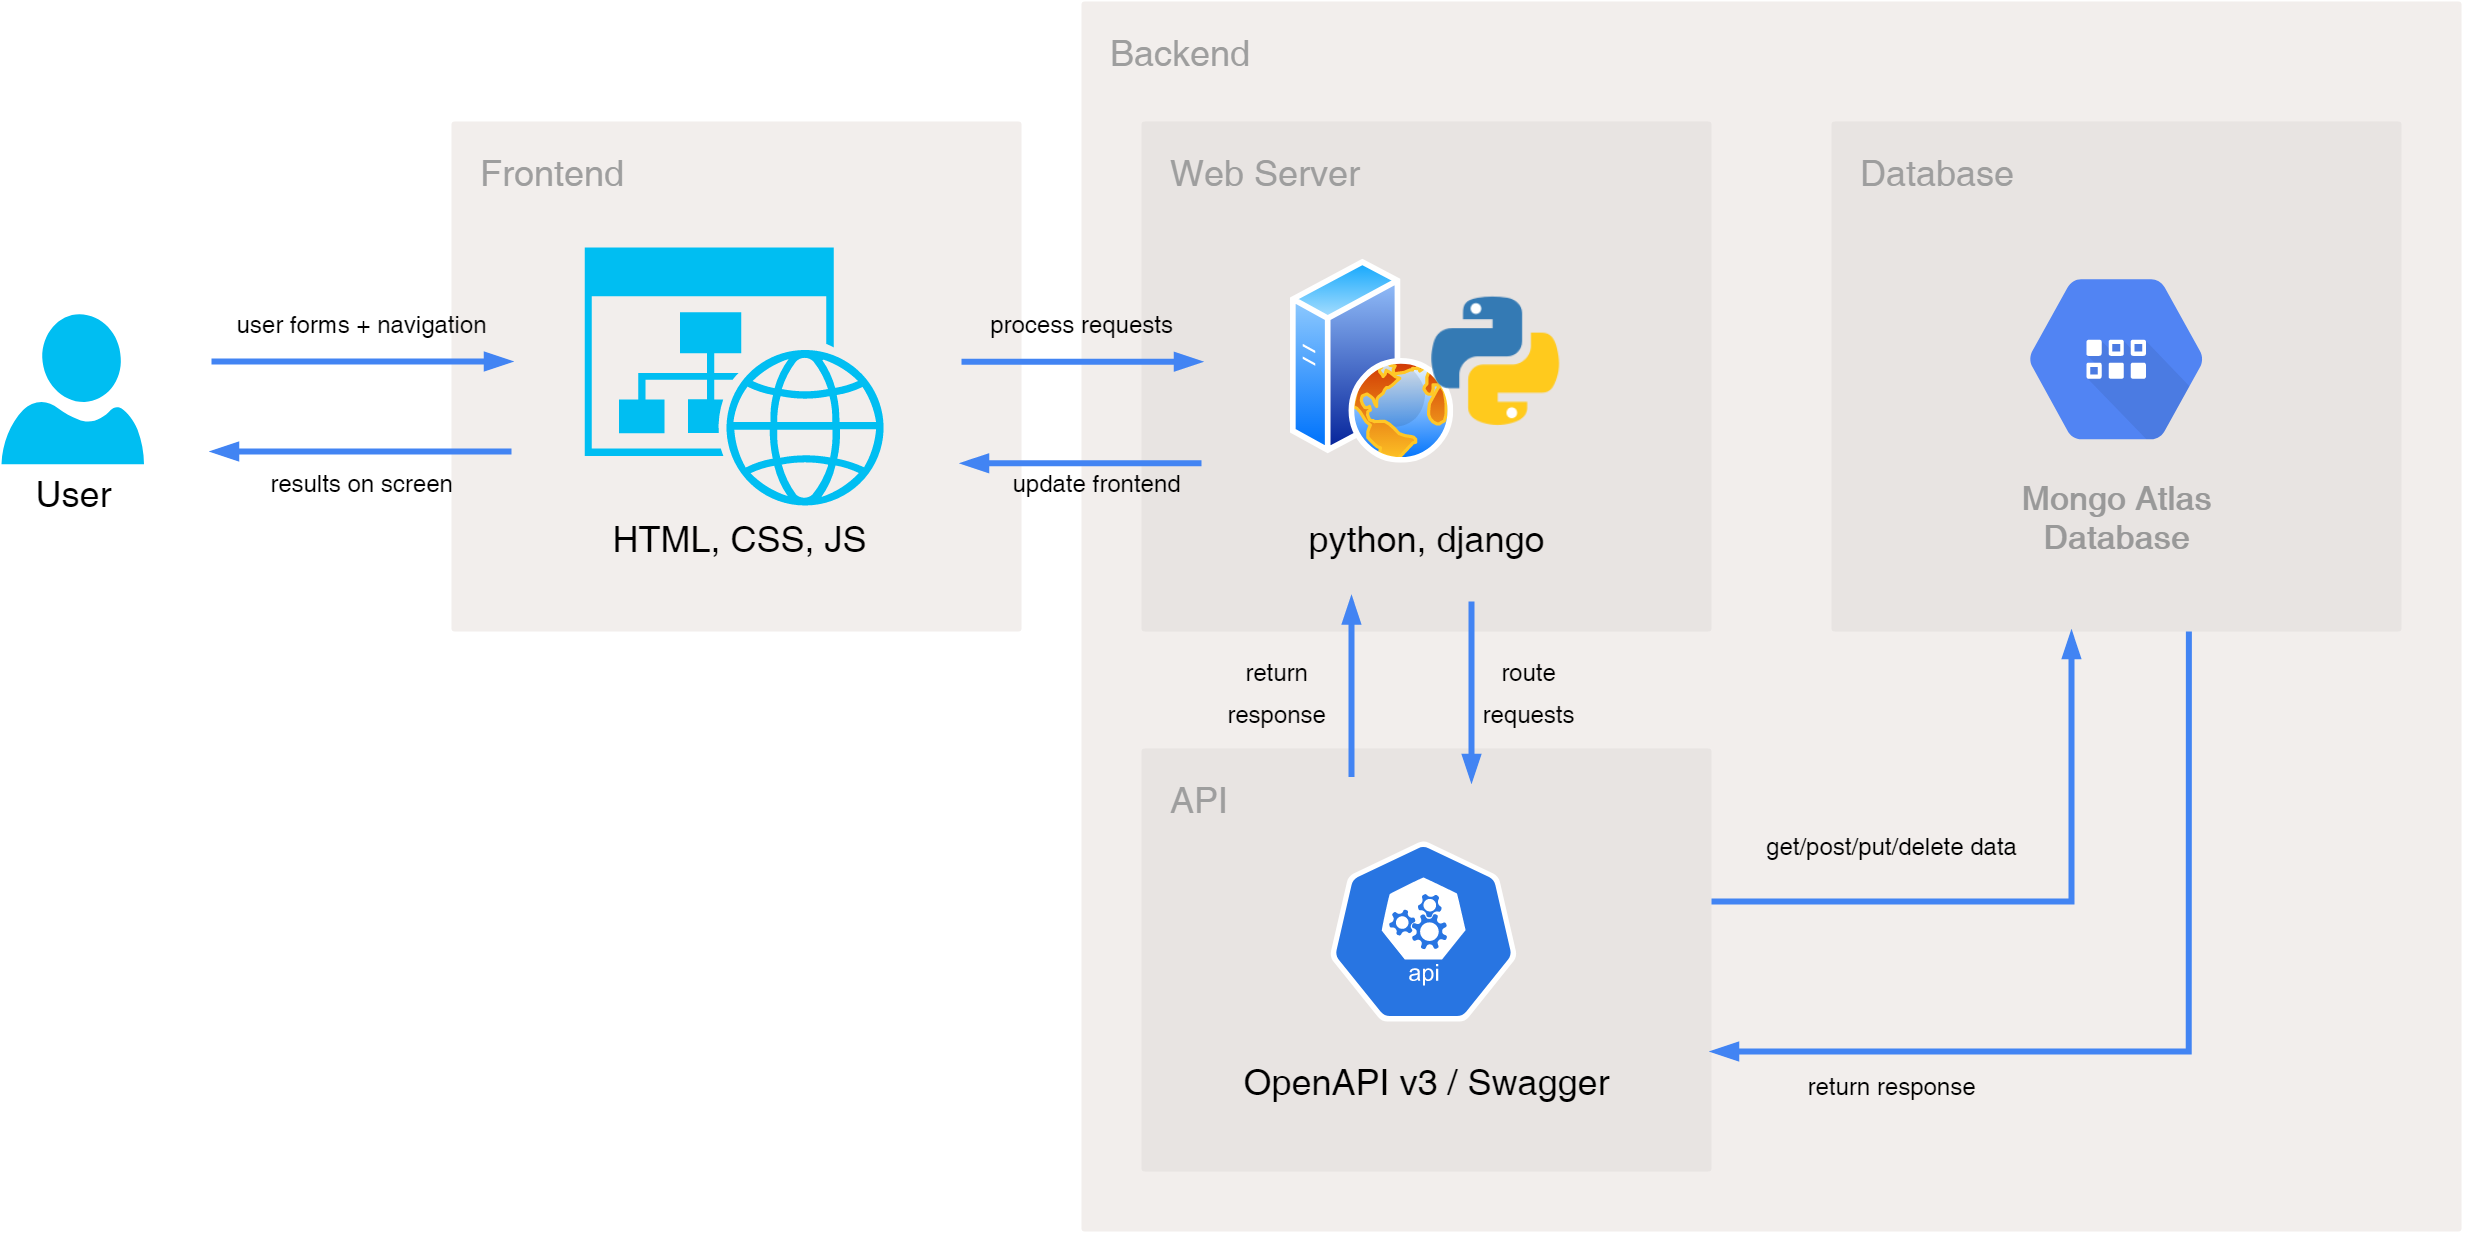

The diagram above was exported from draw.io. Its source (the exported page's mxGraphModel, read from the mxfile embedded in the PNG):
<mxGraphModel dx="1492" dy="707" grid="1" gridSize="10" guides="1" tooltips="1" connect="1" arrows="1" fold="1" page="1" pageScale="1" pageWidth="1169" pageHeight="827" background="none" math="0" shadow="0">
  <root>
    <mxCell id="0" />
    <mxCell id="1" parent="0" />
    <mxCell id="YqBfgK8xwX_f4Vq26IXD-453" value="Backend" style="rounded=1;absoluteArcSize=1;arcSize=2;html=1;strokeColor=none;gradientColor=none;shadow=0;dashed=0;strokeColor=none;fontSize=12;fontColor=#9E9E9E;align=left;verticalAlign=top;spacing=10;spacingTop=-4;fillColor=#F2EEEC;whiteSpace=wrap;" vertex="1" parent="1">
      <mxGeometry x="470" y="80" width="460" height="410" as="geometry" />
    </mxCell>
    <mxCell id="391" value="Frontend" style="rounded=1;absoluteArcSize=1;arcSize=2;html=1;strokeColor=none;gradientColor=none;shadow=0;dashed=0;strokeColor=none;fontSize=12;fontColor=#9E9E9E;align=left;verticalAlign=top;spacing=10;spacingTop=-4;fillColor=#F2EEEC;whiteSpace=wrap;" parent="1" vertex="1">
      <mxGeometry x="260" y="120" width="190" height="170" as="geometry" />
    </mxCell>
    <mxCell id="YqBfgK8xwX_f4Vq26IXD-414" value="Database" style="rounded=1;absoluteArcSize=1;arcSize=2;html=1;strokeColor=#E6E6E6;gradientColor=none;shadow=0;dashed=0;strokeColor=none;fontSize=12;fontColor=#9E9E9E;align=left;verticalAlign=top;spacing=10;spacingTop=-4;fillColor=#E8E4E2;whiteSpace=wrap;" vertex="1" parent="1">
      <mxGeometry x="720" y="120" width="190" height="170" as="geometry" />
    </mxCell>
    <mxCell id="YqBfgK8xwX_f4Vq26IXD-415" value="Mongo Atlas&lt;br&gt;Database" style="sketch=0;html=1;fillColor=#5184F3;strokeColor=none;verticalAlign=top;labelPosition=center;verticalLabelPosition=bottom;align=center;spacingTop=-6;fontSize=11;fontStyle=1;fontColor=#999999;shape=mxgraph.gcp2.hexIcon;prIcon=cloud_datastore" vertex="1" parent="1">
      <mxGeometry x="771" y="160" width="88" height="78.5" as="geometry" />
    </mxCell>
    <mxCell id="YqBfgK8xwX_f4Vq26IXD-416" value="" style="verticalLabelPosition=bottom;html=1;verticalAlign=top;align=center;strokeColor=none;fillColor=#00BEF2;shape=mxgraph.azure.user;" vertex="1" parent="1">
      <mxGeometry x="110" y="184.25" width="47.5" height="50" as="geometry" />
    </mxCell>
    <mxCell id="YqBfgK8xwX_f4Vq26IXD-417" value="User" style="text;html=1;align=center;verticalAlign=middle;resizable=0;points=[];autosize=1;strokeColor=none;fillColor=none;" vertex="1" parent="1">
      <mxGeometry x="113.75" y="234.25" width="40" height="20" as="geometry" />
    </mxCell>
    <mxCell id="YqBfgK8xwX_f4Vq26IXD-419" value="" style="verticalLabelPosition=bottom;html=1;verticalAlign=top;align=center;strokeColor=none;fillColor=#00BEF2;shape=mxgraph.azure.website_generic;pointerEvents=1;" vertex="1" parent="1">
      <mxGeometry x="304.40999999999997" y="162" width="101.18" height="86" as="geometry" />
    </mxCell>
    <mxCell id="YqBfgK8xwX_f4Vq26IXD-420" value="&lt;p&gt;&lt;span style=&quot;font-weight: normal&quot;&gt;HTML, CSS, JS&lt;/span&gt;&lt;/p&gt;" style="text;html=1;align=center;verticalAlign=middle;resizable=0;points=[];autosize=1;strokeColor=none;fillColor=none;fontStyle=1" vertex="1" parent="1">
      <mxGeometry x="305.59" y="238.5" width="100" height="40" as="geometry" />
    </mxCell>
    <mxCell id="YqBfgK8xwX_f4Vq26IXD-421" value="" style="edgeStyle=orthogonalEdgeStyle;fontSize=12;html=1;endArrow=blockThin;endFill=1;rounded=0;strokeWidth=2;endSize=4;startSize=4;dashed=0;strokeColor=#4284F3;" edge="1" parent="1">
      <mxGeometry width="100" relative="1" as="geometry">
        <mxPoint x="180" y="200" as="sourcePoint" />
        <mxPoint x="280" y="200" as="targetPoint" />
      </mxGeometry>
    </mxCell>
    <mxCell id="YqBfgK8xwX_f4Vq26IXD-422" value="" style="edgeStyle=orthogonalEdgeStyle;fontSize=12;html=1;endArrow=blockThin;endFill=1;rounded=0;strokeWidth=2;endSize=4;startSize=4;dashed=0;strokeColor=#4284F3;" edge="1" parent="1">
      <mxGeometry width="100" relative="1" as="geometry">
        <mxPoint x="280" y="230" as="sourcePoint" />
        <mxPoint x="180" y="230" as="targetPoint" />
      </mxGeometry>
    </mxCell>
    <mxCell id="YqBfgK8xwX_f4Vq26IXD-424" value="API" style="rounded=1;absoluteArcSize=1;arcSize=2;html=1;strokeColor=#E6E6E6;gradientColor=none;shadow=0;dashed=0;strokeColor=none;fontSize=12;fontColor=#9E9E9E;align=left;verticalAlign=top;spacing=10;spacingTop=-4;fillColor=#E8E4E2;whiteSpace=wrap;" vertex="1" parent="1">
      <mxGeometry x="490" y="329" width="190" height="141" as="geometry" />
    </mxCell>
    <mxCell id="YqBfgK8xwX_f4Vq26IXD-425" value="Web Server" style="rounded=1;absoluteArcSize=1;arcSize=2;html=1;strokeColor=#E6E6E6;gradientColor=none;shadow=0;dashed=0;strokeColor=none;fontSize=12;fontColor=#9E9E9E;align=left;verticalAlign=top;spacing=10;spacingTop=-4;fillColor=#E8E4E2;whiteSpace=wrap;" vertex="1" parent="1">
      <mxGeometry x="490" y="120" width="190" height="170" as="geometry" />
    </mxCell>
    <mxCell id="YqBfgK8xwX_f4Vq26IXD-427" value="" style="aspect=fixed;perimeter=ellipsePerimeter;html=1;align=center;shadow=0;dashed=0;spacingTop=3;image;image=img/lib/active_directory/web_server.svg;strokeColor=#E6E6E6;fillColor=#E8E4E2;" vertex="1" parent="1">
      <mxGeometry x="540" y="166.25" width="54.4" height="68" as="geometry" />
    </mxCell>
    <mxCell id="YqBfgK8xwX_f4Vq26IXD-426" value="" style="shape=image;html=1;verticalAlign=top;verticalLabelPosition=bottom;labelBackgroundColor=#ffffff;imageAspect=0;aspect=fixed;image=https://cdn4.iconfinder.com/data/icons/logos-and-brands/512/267_Python_logo-128.png;strokeColor=#E6E6E6;fillColor=#E8E4E2;" vertex="1" parent="1">
      <mxGeometry x="584.4" y="176.25" width="48" height="48" as="geometry" />
    </mxCell>
    <mxCell id="YqBfgK8xwX_f4Vq26IXD-428" value="python, django" style="text;html=1;align=center;verticalAlign=middle;resizable=0;points=[];autosize=1;strokeColor=none;fillColor=none;" vertex="1" parent="1">
      <mxGeometry x="540" y="248.5" width="90" height="20" as="geometry" />
    </mxCell>
    <mxCell id="YqBfgK8xwX_f4Vq26IXD-429" value="" style="edgeStyle=orthogonalEdgeStyle;fontSize=12;html=1;endArrow=blockThin;endFill=1;rounded=0;strokeWidth=2;endSize=4;startSize=4;dashed=0;strokeColor=#4284F3;" edge="1" parent="1">
      <mxGeometry width="100" relative="1" as="geometry">
        <mxPoint x="430" y="200.08" as="sourcePoint" />
        <mxPoint x="510" y="200.08" as="targetPoint" />
      </mxGeometry>
    </mxCell>
    <mxCell id="YqBfgK8xwX_f4Vq26IXD-430" value="" style="edgeStyle=orthogonalEdgeStyle;fontSize=12;html=1;endArrow=blockThin;endFill=1;rounded=0;strokeWidth=2;endSize=4;startSize=4;dashed=0;strokeColor=#4284F3;" edge="1" parent="1">
      <mxGeometry width="100" relative="1" as="geometry">
        <mxPoint x="510" y="233.92" as="sourcePoint" />
        <mxPoint x="430" y="233.92" as="targetPoint" />
      </mxGeometry>
    </mxCell>
    <mxCell id="YqBfgK8xwX_f4Vq26IXD-431" value="&lt;font style=&quot;font-size: 8px&quot;&gt;user forms + navigation&lt;/font&gt;" style="text;html=1;align=center;verticalAlign=middle;resizable=0;points=[];autosize=1;strokeColor=none;fillColor=none;" vertex="1" parent="1">
      <mxGeometry x="180" y="176.25" width="100" height="20" as="geometry" />
    </mxCell>
    <mxCell id="YqBfgK8xwX_f4Vq26IXD-432" value="&lt;font style=&quot;font-size: 8px&quot;&gt;results on screen&lt;/font&gt;" style="text;html=1;align=center;verticalAlign=middle;resizable=0;points=[];autosize=1;strokeColor=none;fillColor=none;" vertex="1" parent="1">
      <mxGeometry x="190" y="228.5" width="80" height="20" as="geometry" />
    </mxCell>
    <mxCell id="YqBfgK8xwX_f4Vq26IXD-434" value="&lt;span style=&quot;font-size: 8px&quot;&gt;update frontend&lt;/span&gt;" style="text;html=1;align=center;verticalAlign=middle;resizable=0;points=[];autosize=1;strokeColor=none;fillColor=none;" vertex="1" parent="1">
      <mxGeometry x="440" y="228.5" width="70" height="20" as="geometry" />
    </mxCell>
    <mxCell id="YqBfgK8xwX_f4Vq26IXD-436" value="&lt;font style=&quot;font-size: 8px&quot;&gt;process requests&lt;/font&gt;" style="text;html=1;align=center;verticalAlign=middle;resizable=0;points=[];autosize=1;strokeColor=none;fillColor=none;" vertex="1" parent="1">
      <mxGeometry x="430" y="176.25" width="80" height="20" as="geometry" />
    </mxCell>
    <mxCell id="YqBfgK8xwX_f4Vq26IXD-437" value="" style="edgeStyle=orthogonalEdgeStyle;fontSize=12;html=1;endArrow=blockThin;endFill=1;rounded=0;strokeWidth=2;endSize=4;startSize=4;dashed=0;strokeColor=#4284F3;" edge="1" parent="1">
      <mxGeometry width="100" relative="1" as="geometry">
        <mxPoint x="600" y="280" as="sourcePoint" />
        <mxPoint x="600" y="340" as="targetPoint" />
      </mxGeometry>
    </mxCell>
    <mxCell id="YqBfgK8xwX_f4Vq26IXD-438" value="" style="edgeStyle=orthogonalEdgeStyle;fontSize=12;html=1;endArrow=blockThin;endFill=1;rounded=0;strokeWidth=2;endSize=4;startSize=4;dashed=0;strokeColor=#4284F3;" edge="1" parent="1">
      <mxGeometry width="100" relative="1" as="geometry">
        <mxPoint x="560" y="338.5" as="sourcePoint" />
        <mxPoint x="560" y="278.5" as="targetPoint" />
      </mxGeometry>
    </mxCell>
    <mxCell id="YqBfgK8xwX_f4Vq26IXD-439" value="&lt;font style=&quot;font-size: 8px&quot;&gt;route&lt;br&gt;requests&lt;/font&gt;" style="text;html=1;align=center;verticalAlign=middle;resizable=0;points=[];autosize=1;strokeColor=none;fillColor=none;" vertex="1" parent="1">
      <mxGeometry x="594.4" y="289" width="50" height="40" as="geometry" />
    </mxCell>
    <mxCell id="YqBfgK8xwX_f4Vq26IXD-441" value="&lt;font style=&quot;font-size: 8px&quot;&gt;return&lt;br&gt;response&lt;/font&gt;" style="text;html=1;align=center;verticalAlign=middle;resizable=0;points=[];autosize=1;strokeColor=none;fillColor=none;" vertex="1" parent="1">
      <mxGeometry x="510" y="289" width="50" height="40" as="geometry" />
    </mxCell>
    <mxCell id="YqBfgK8xwX_f4Vq26IXD-442" value="" style="sketch=0;html=1;dashed=0;whitespace=wrap;fillColor=#2875E2;strokeColor=#ffffff;points=[[0.005,0.63,0],[0.1,0.2,0],[0.9,0.2,0],[0.5,0,0],[0.995,0.63,0],[0.72,0.99,0],[0.5,1,0],[0.28,0.99,0]];shape=mxgraph.kubernetes.icon;prIcon=api" vertex="1" parent="1">
      <mxGeometry x="549" y="360" width="70" height="60" as="geometry" />
    </mxCell>
    <mxCell id="YqBfgK8xwX_f4Vq26IXD-443" value="OpenAPI v3 / Swagger" style="text;html=1;align=center;verticalAlign=middle;resizable=0;points=[];autosize=1;strokeColor=none;fillColor=none;" vertex="1" parent="1">
      <mxGeometry x="515" y="430" width="140" height="20" as="geometry" />
    </mxCell>
    <mxCell id="YqBfgK8xwX_f4Vq26IXD-444" value="" style="edgeStyle=orthogonalEdgeStyle;fontSize=12;html=1;endArrow=blockThin;endFill=1;rounded=0;strokeWidth=2;endSize=4;startSize=4;dashed=0;strokeColor=#4284F3;" edge="1" parent="1">
      <mxGeometry width="100" relative="1" as="geometry">
        <mxPoint x="680" y="380" as="sourcePoint" />
        <mxPoint x="800" y="290" as="targetPoint" />
      </mxGeometry>
    </mxCell>
    <mxCell id="YqBfgK8xwX_f4Vq26IXD-448" value="" style="edgeStyle=orthogonalEdgeStyle;fontSize=12;html=1;endArrow=blockThin;endFill=1;rounded=0;strokeWidth=2;endSize=4;startSize=4;dashed=0;strokeColor=#4284F3;exitX=0.627;exitY=1;exitDx=0;exitDy=0;exitPerimeter=0;" edge="1" parent="1" source="YqBfgK8xwX_f4Vq26IXD-414">
      <mxGeometry width="100" relative="1" as="geometry">
        <mxPoint x="740" y="420" as="sourcePoint" />
        <mxPoint x="680" y="430" as="targetPoint" />
        <Array as="points">
          <mxPoint x="839" y="430" />
          <mxPoint x="680" y="430" />
        </Array>
      </mxGeometry>
    </mxCell>
    <mxCell id="YqBfgK8xwX_f4Vq26IXD-450" value="&lt;font style=&quot;font-size: 8px&quot;&gt;get/post/put/delete data&lt;/font&gt;" style="text;html=1;align=center;verticalAlign=middle;resizable=0;points=[];autosize=1;strokeColor=none;fillColor=none;" vertex="1" parent="1">
      <mxGeometry x="690" y="350" width="100" height="20" as="geometry" />
    </mxCell>
    <mxCell id="YqBfgK8xwX_f4Vq26IXD-452" value="&lt;font style=&quot;font-size: 8px&quot;&gt;return response&lt;/font&gt;" style="text;html=1;align=center;verticalAlign=middle;resizable=0;points=[];autosize=1;strokeColor=none;fillColor=none;" vertex="1" parent="1">
      <mxGeometry x="705" y="430" width="70" height="20" as="geometry" />
    </mxCell>
  </root>
</mxGraphModel>